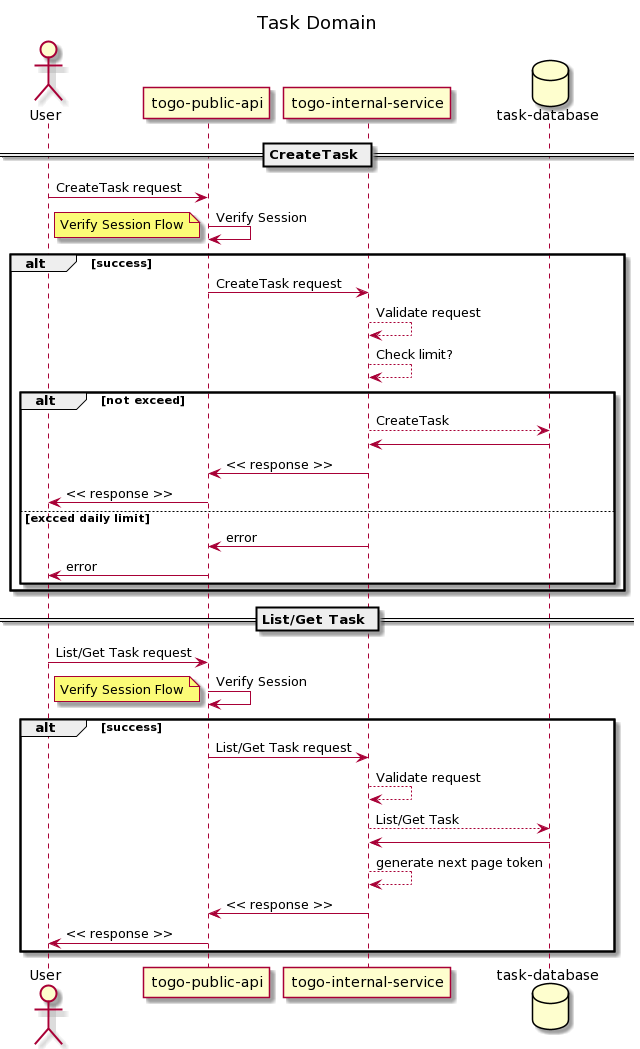

The diagram above was rendered by PlantUML. Its source (embedded in the PNG):
@startuml
actor User
participant "togo-public-api"
participant "togo-internal-service"
database "task-database"

title "Task Domain"

== CreateTask ==
User -> "togo-public-api": CreateTask request
"togo-public-api" -> "togo-public-api": Verify Session
note left: Verify Session Flow
alt success
  "togo-public-api" -> "togo-internal-service": CreateTask request
  "togo-internal-service" --> "togo-internal-service": Validate request
  "togo-internal-service" --> "togo-internal-service": Check limit?
  alt not exceed
    "togo-internal-service" --> "task-database": CreateTask
    "task-database" -> "togo-internal-service":
    "togo-internal-service" -> "togo-public-api": << response >>
    "togo-public-api" -> User: << response >>
  else excced daily limit
    "togo-internal-service" -> "togo-public-api": error
    "togo-public-api" -> User: error
  end
end

== List/Get Task ==
User -> "togo-public-api": List/Get Task request
"togo-public-api" -> "togo-public-api": Verify Session
note left: Verify Session Flow
alt success
  "togo-public-api" -> "togo-internal-service": List/Get Task request
  "togo-internal-service" --> "togo-internal-service": Validate request
  "togo-internal-service" --> "task-database": List/Get Task
  "task-database" -> "togo-internal-service":
  "togo-internal-service" --> "togo-internal-service": generate next page token
  "togo-internal-service" -> "togo-public-api": << response >>
  "togo-public-api" -> User: << response >>
end
@enduml